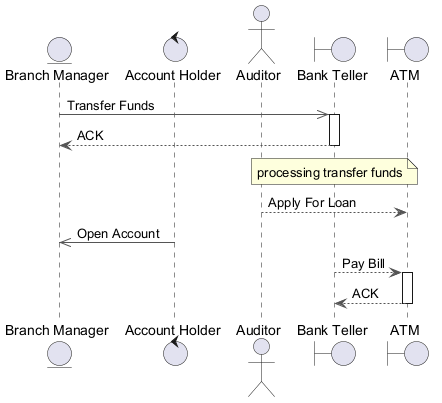

The diagram above was rendered by PlantUML. Its source (embedded in the PNG):
@startuml
skinparam backgroundColor #FFFFFF
skinparam classBackgroundColor #F1F8E9
skinparam classBorderColor #33691E
skinparam ArrowColor #555555
entity "Branch Manager" as BM
control "Account Holder" as AH
actor "Auditor" as A
boundary "Bank Teller" as BT
boundary "ATM" as A2
BM ->> BT : Transfer Funds
activate BT
BT --> BM : ACK
deactivate BT
note over BT : processing transfer funds
A --> A2 : Apply For Loan
AH ->> BM : Open Account
BT --> A2 : Pay Bill
activate A2
A2 --> BT : ACK
deactivate A2
@enduml